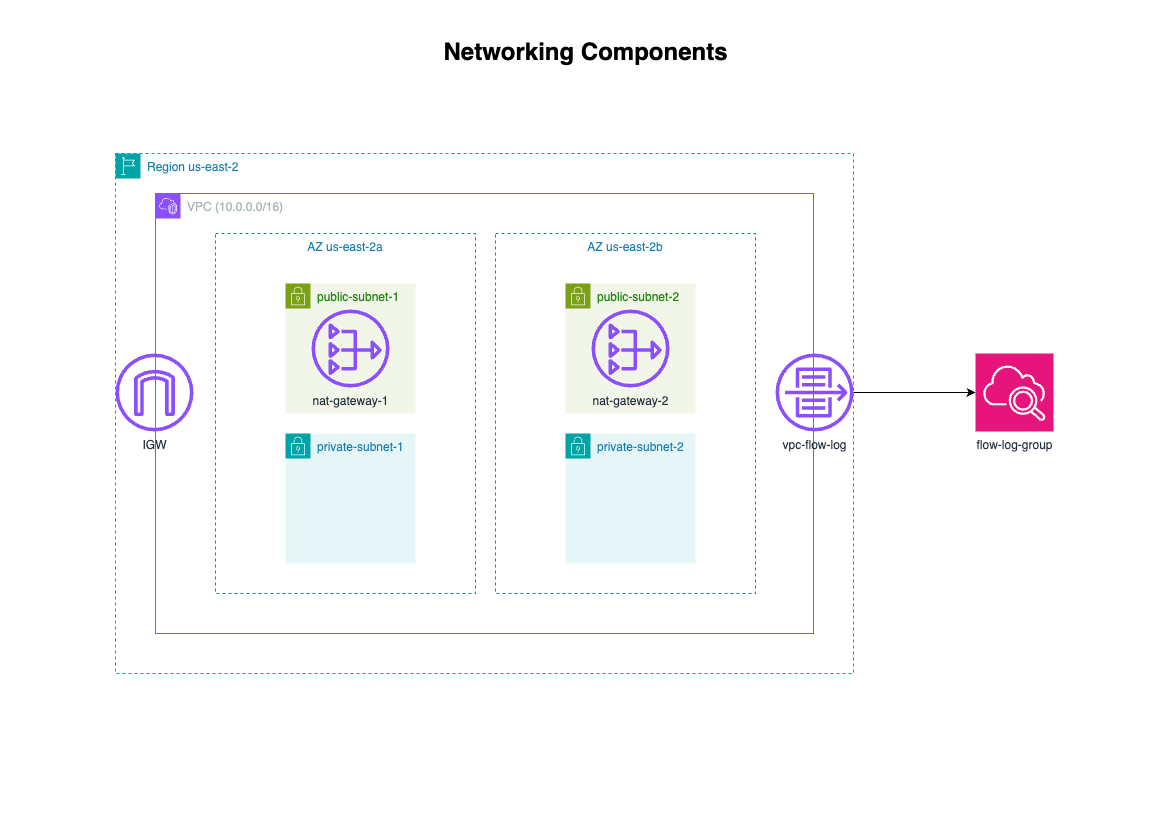

The diagram above was exported from draw.io. Its source (the exported page's mxGraphModel, read from the mxfile embedded in the PNG):
<mxGraphModel dx="1783" dy="958" grid="1" gridSize="10" guides="1" tooltips="1" connect="1" arrows="1" fold="1" page="1" pageScale="1" pageWidth="1169" pageHeight="827" math="0" shadow="0">
  <root>
    <mxCell id="0" />
    <mxCell id="1" parent="0" />
    <mxCell id="WIZIczAgmzSDIAD61xHs-3" value="Region us-east-2" style="points=[[0,0],[0.25,0],[0.5,0],[0.75,0],[1,0],[1,0.25],[1,0.5],[1,0.75],[1,1],[0.75,1],[0.5,1],[0.25,1],[0,1],[0,0.75],[0,0.5],[0,0.25]];outlineConnect=0;gradientColor=none;html=1;whiteSpace=wrap;fontSize=12;fontStyle=0;container=1;pointerEvents=0;collapsible=0;recursiveResize=0;shape=mxgraph.aws4.group;grIcon=mxgraph.aws4.group_region;strokeColor=#00A4A6;fillColor=none;verticalAlign=top;align=left;spacingLeft=30;fontColor=#147EBA;dashed=1;" vertex="1" parent="1">
      <mxGeometry x="115" y="154" width="738" height="520" as="geometry" />
    </mxCell>
    <mxCell id="WIZIczAgmzSDIAD61xHs-4" value="VPC (10.0.0.0/16)&lt;span style=&quot;background-color: transparent; color: light-dark(rgb(170, 183, 184), rgb(74, 85, 86));&quot;&gt;&amp;nbsp;&lt;/span&gt;" style="points=[[0,0],[0.25,0],[0.5,0],[0.75,0],[1,0],[1,0.25],[1,0.5],[1,0.75],[1,1],[0.75,1],[0.5,1],[0.25,1],[0,1],[0,0.75],[0,0.5],[0,0.25]];outlineConnect=0;gradientColor=none;html=1;whiteSpace=wrap;fontSize=12;fontStyle=0;container=1;pointerEvents=0;collapsible=0;recursiveResize=0;shape=mxgraph.aws4.group;grIcon=mxgraph.aws4.group_vpc2;strokeColor=#8C4FFF;fillColor=none;verticalAlign=top;align=left;spacingLeft=30;fontColor=#AAB7B8;dashed=0;" vertex="1" parent="WIZIczAgmzSDIAD61xHs-3">
      <mxGeometry x="40" y="40" width="658" height="440" as="geometry" />
    </mxCell>
    <mxCell id="WIZIczAgmzSDIAD61xHs-6" value="AZ us-east-2a" style="fillColor=none;strokeColor=#147EBA;dashed=1;verticalAlign=top;fontStyle=0;fontColor=#147EBA;whiteSpace=wrap;html=1;" vertex="1" parent="WIZIczAgmzSDIAD61xHs-4">
      <mxGeometry x="60" y="40" width="260" height="360" as="geometry" />
    </mxCell>
    <mxCell id="WIZIczAgmzSDIAD61xHs-7" value="public-subnet-1" style="points=[[0,0],[0.25,0],[0.5,0],[0.75,0],[1,0],[1,0.25],[1,0.5],[1,0.75],[1,1],[0.75,1],[0.5,1],[0.25,1],[0,1],[0,0.75],[0,0.5],[0,0.25]];outlineConnect=0;gradientColor=none;html=1;whiteSpace=wrap;fontSize=12;fontStyle=0;container=1;pointerEvents=0;collapsible=0;recursiveResize=0;shape=mxgraph.aws4.group;grIcon=mxgraph.aws4.group_security_group;grStroke=0;strokeColor=#7AA116;fillColor=#F2F6E8;verticalAlign=top;align=left;spacingLeft=30;fontColor=#248814;dashed=0;" vertex="1" parent="WIZIczAgmzSDIAD61xHs-4">
      <mxGeometry x="130" y="90" width="130" height="130" as="geometry" />
    </mxCell>
    <mxCell id="WIZIczAgmzSDIAD61xHs-8" value="private-subnet-1" style="points=[[0,0],[0.25,0],[0.5,0],[0.75,0],[1,0],[1,0.25],[1,0.5],[1,0.75],[1,1],[0.75,1],[0.5,1],[0.25,1],[0,1],[0,0.75],[0,0.5],[0,0.25]];outlineConnect=0;gradientColor=none;html=1;fontSize=12;fontStyle=0;container=1;pointerEvents=0;collapsible=0;recursiveResize=0;shape=mxgraph.aws4.group;grIcon=mxgraph.aws4.group_security_group;grStroke=0;strokeColor=#00A4A6;fillColor=#E6F6F7;verticalAlign=top;align=left;spacingLeft=30;fontColor=#147EBA;dashed=0;whiteSpace=wrap;" vertex="1" parent="WIZIczAgmzSDIAD61xHs-4">
      <mxGeometry x="130" y="240" width="130" height="130" as="geometry" />
    </mxCell>
    <mxCell id="WIZIczAgmzSDIAD61xHs-12" value="IGW" style="sketch=0;outlineConnect=0;fontColor=#232F3E;gradientColor=none;fillColor=#8C4FFF;strokeColor=none;dashed=0;verticalLabelPosition=bottom;verticalAlign=top;align=center;html=1;fontSize=12;fontStyle=0;aspect=fixed;pointerEvents=1;shape=mxgraph.aws4.internet_gateway;" vertex="1" parent="WIZIczAgmzSDIAD61xHs-4">
      <mxGeometry x="-40" y="160" width="78" height="78" as="geometry" />
    </mxCell>
    <mxCell id="WIZIczAgmzSDIAD61xHs-13" value="nat-gateway-1" style="sketch=0;outlineConnect=0;fontColor=#232F3E;gradientColor=none;fillColor=#8C4FFF;strokeColor=none;dashed=0;verticalLabelPosition=bottom;verticalAlign=top;align=center;html=1;fontSize=12;fontStyle=0;aspect=fixed;pointerEvents=1;shape=mxgraph.aws4.nat_gateway;" vertex="1" parent="WIZIczAgmzSDIAD61xHs-4">
      <mxGeometry x="156" y="116" width="78" height="78" as="geometry" />
    </mxCell>
    <mxCell id="WIZIczAgmzSDIAD61xHs-15" value="AZ us-east-2b" style="fillColor=none;strokeColor=#147EBA;dashed=1;verticalAlign=top;fontStyle=0;fontColor=#147EBA;whiteSpace=wrap;html=1;" vertex="1" parent="WIZIczAgmzSDIAD61xHs-4">
      <mxGeometry x="340" y="40" width="260" height="360" as="geometry" />
    </mxCell>
    <mxCell id="WIZIczAgmzSDIAD61xHs-16" value="public-subnet-2" style="points=[[0,0],[0.25,0],[0.5,0],[0.75,0],[1,0],[1,0.25],[1,0.5],[1,0.75],[1,1],[0.75,1],[0.5,1],[0.25,1],[0,1],[0,0.75],[0,0.5],[0,0.25]];outlineConnect=0;gradientColor=none;html=1;whiteSpace=wrap;fontSize=12;fontStyle=0;container=1;pointerEvents=0;collapsible=0;recursiveResize=0;shape=mxgraph.aws4.group;grIcon=mxgraph.aws4.group_security_group;grStroke=0;strokeColor=#7AA116;fillColor=#F2F6E8;verticalAlign=top;align=left;spacingLeft=30;fontColor=#248814;dashed=0;" vertex="1" parent="WIZIczAgmzSDIAD61xHs-4">
      <mxGeometry x="410" y="90" width="130" height="130" as="geometry" />
    </mxCell>
    <mxCell id="WIZIczAgmzSDIAD61xHs-17" value="private-subnet-2" style="points=[[0,0],[0.25,0],[0.5,0],[0.75,0],[1,0],[1,0.25],[1,0.5],[1,0.75],[1,1],[0.75,1],[0.5,1],[0.25,1],[0,1],[0,0.75],[0,0.5],[0,0.25]];outlineConnect=0;gradientColor=none;html=1;fontSize=12;fontStyle=0;container=1;pointerEvents=0;collapsible=0;recursiveResize=0;shape=mxgraph.aws4.group;grIcon=mxgraph.aws4.group_security_group;grStroke=0;strokeColor=#00A4A6;fillColor=#E6F6F7;verticalAlign=top;align=left;spacingLeft=30;fontColor=#147EBA;dashed=0;whiteSpace=wrap;" vertex="1" parent="WIZIczAgmzSDIAD61xHs-4">
      <mxGeometry x="410" y="240" width="130" height="130" as="geometry" />
    </mxCell>
    <mxCell id="WIZIczAgmzSDIAD61xHs-18" value="nat-gateway-2" style="sketch=0;outlineConnect=0;fontColor=#232F3E;gradientColor=none;fillColor=#8C4FFF;strokeColor=none;dashed=0;verticalLabelPosition=bottom;verticalAlign=top;align=center;html=1;fontSize=12;fontStyle=0;aspect=fixed;pointerEvents=1;shape=mxgraph.aws4.nat_gateway;" vertex="1" parent="WIZIczAgmzSDIAD61xHs-4">
      <mxGeometry x="436" y="116" width="78" height="78" as="geometry" />
    </mxCell>
    <mxCell id="WIZIczAgmzSDIAD61xHs-9" value="vpc-flow-log" style="sketch=0;outlineConnect=0;fontColor=#232F3E;gradientColor=none;fillColor=#8C4FFF;strokeColor=none;dashed=0;verticalLabelPosition=bottom;verticalAlign=top;align=center;html=1;fontSize=12;fontStyle=0;aspect=fixed;pointerEvents=1;shape=mxgraph.aws4.flow_logs;" vertex="1" parent="WIZIczAgmzSDIAD61xHs-3">
      <mxGeometry x="660" y="200" width="78" height="78" as="geometry" />
    </mxCell>
    <mxCell id="WIZIczAgmzSDIAD61xHs-10" value="flow-log-group" style="sketch=0;points=[[0,0,0],[0.25,0,0],[0.5,0,0],[0.75,0,0],[1,0,0],[0,1,0],[0.25,1,0],[0.5,1,0],[0.75,1,0],[1,1,0],[0,0.25,0],[0,0.5,0],[0,0.75,0],[1,0.25,0],[1,0.5,0],[1,0.75,0]];points=[[0,0,0],[0.25,0,0],[0.5,0,0],[0.75,0,0],[1,0,0],[0,1,0],[0.25,1,0],[0.5,1,0],[0.75,1,0],[1,1,0],[0,0.25,0],[0,0.5,0],[0,0.75,0],[1,0.25,0],[1,0.5,0],[1,0.75,0]];outlineConnect=0;fontColor=#232F3E;fillColor=#E7157B;strokeColor=#ffffff;dashed=0;verticalLabelPosition=bottom;verticalAlign=top;align=center;html=1;fontSize=12;fontStyle=0;aspect=fixed;shape=mxgraph.aws4.resourceIcon;resIcon=mxgraph.aws4.cloudwatch_2;" vertex="1" parent="1">
      <mxGeometry x="975" y="354" width="78" height="78" as="geometry" />
    </mxCell>
    <mxCell id="WIZIczAgmzSDIAD61xHs-11" style="edgeStyle=orthogonalEdgeStyle;rounded=0;orthogonalLoop=1;jettySize=auto;html=1;" edge="1" parent="1" source="WIZIczAgmzSDIAD61xHs-9" target="WIZIczAgmzSDIAD61xHs-10">
      <mxGeometry relative="1" as="geometry" />
    </mxCell>
    <mxCell id="WIZIczAgmzSDIAD61xHs-19" value="&lt;h1&gt;Networking Components&lt;/h1&gt;" style="text;html=1;align=center;verticalAlign=middle;resizable=0;points=[];autosize=1;strokeColor=none;fillColor=none;" vertex="1" parent="1">
      <mxGeometry x="430" y="18" width="310" height="70" as="geometry" />
    </mxCell>
  </root>
</mxGraphModel>